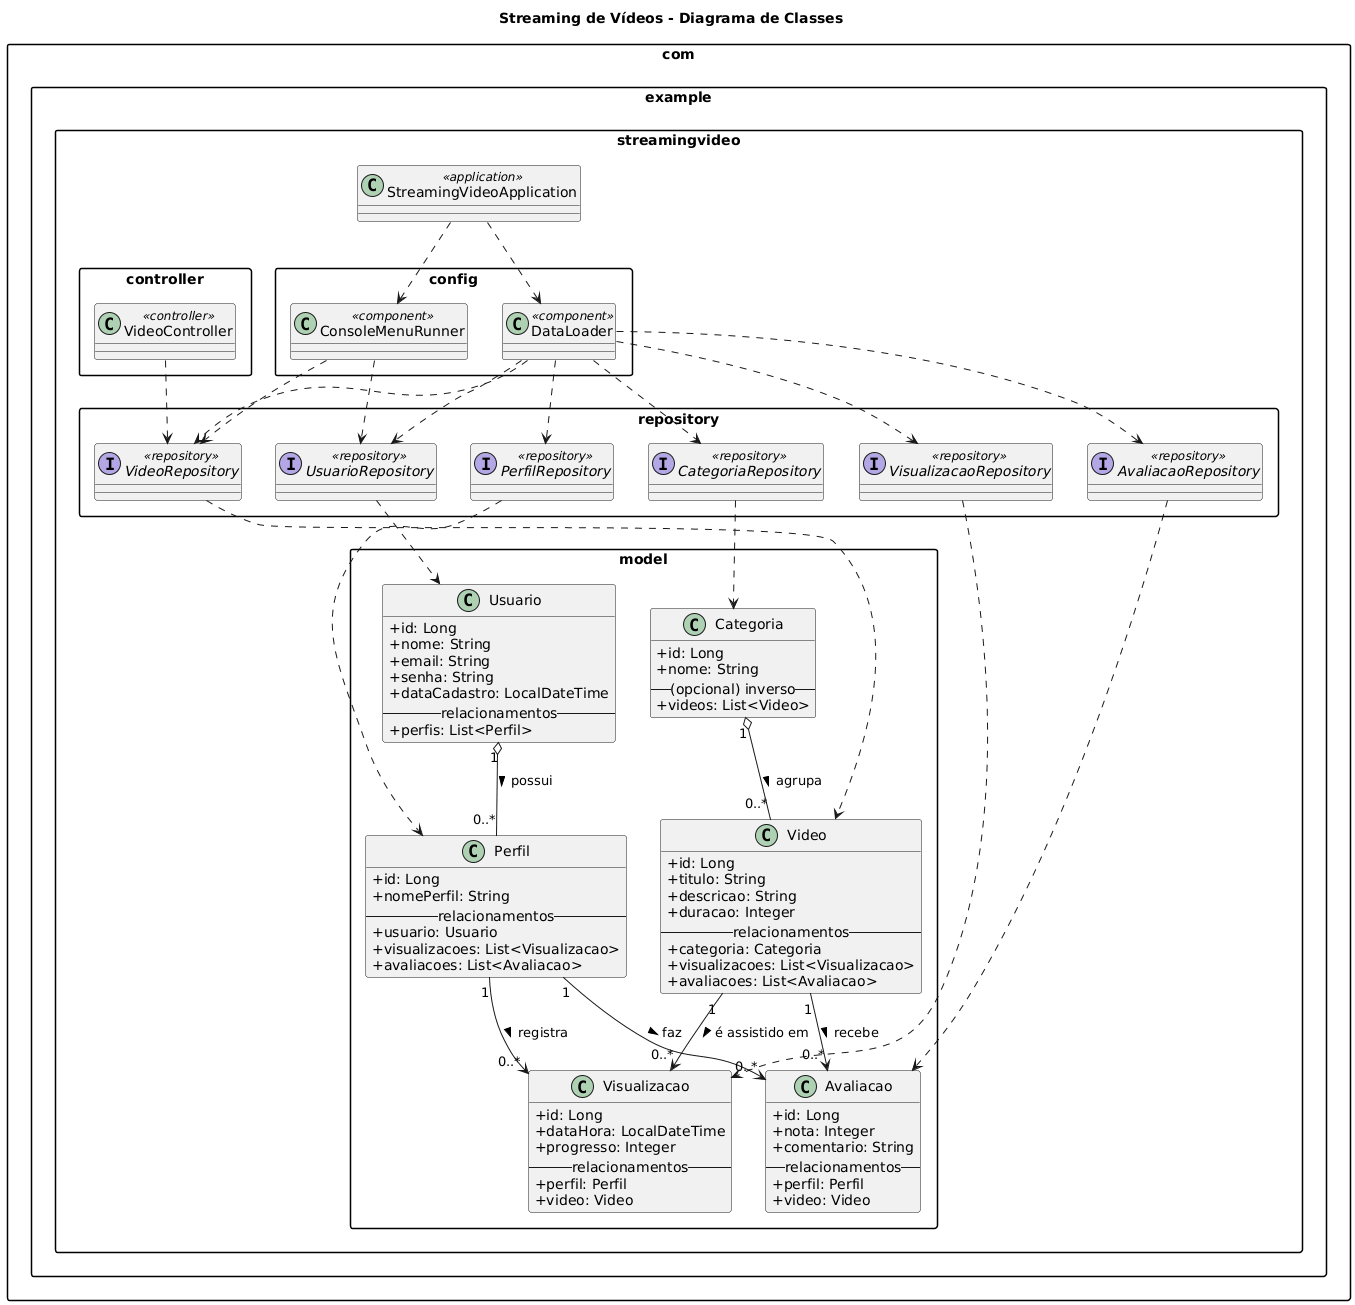

The diagram above was rendered by PlantUML. Its source (embedded in the PNG):
@startuml
title **Streaming de Vídeos - Diagrama de Classes**

skinparam classAttributeIconSize 0
skinparam shadowing false
skinparam packageStyle rectangle

package "com.example.streamingvideo.model" {
  class Usuario {
    +id: Long
    +nome: String
    +email: String
    +senha: String
    +dataCadastro: LocalDateTime
    -- relacionamentos --
    +perfis: List<Perfil>
  }

  class Perfil {
    +id: Long
    +nomePerfil: String
    -- relacionamentos --
    +usuario: Usuario
    +visualizacoes: List<Visualizacao>
    +avaliacoes: List<Avaliacao>
  }

  class Video {
    +id: Long
    +titulo: String
    +descricao: String
    +duracao: Integer
    -- relacionamentos --
    +categoria: Categoria
    +visualizacoes: List<Visualizacao>
    +avaliacoes: List<Avaliacao>
  }

  class Categoria {
    +id: Long
    +nome: String
    -- (opcional) inverso --
    +videos: List<Video>
  }

  class Visualizacao {
    +id: Long
    +dataHora: LocalDateTime
    +progresso: Integer
    -- relacionamentos --
    +perfil: Perfil
    +video: Video
  }

  class Avaliacao {
    +id: Long
    +nota: Integer
    +comentario: String
    -- relacionamentos --
    +perfil: Perfil
    +video: Video
  }
}

package "com.example.streamingvideo.repository" {
  interface UsuarioRepository <<repository>>
  interface PerfilRepository <<repository>>
  interface VideoRepository <<repository>>
  interface CategoriaRepository <<repository>>
  interface VisualizacaoRepository <<repository>>
  interface AvaliacaoRepository <<repository>>
}

package "com.example.streamingvideo.config" {
  class DataLoader <<component>>
  class ConsoleMenuRunner <<component>>
}

package "com.example.streamingvideo" {
  class StreamingVideoApplication <<application>>
}

package "com.example.streamingvideo.controller" {
  class VideoController <<controller>>
}

' -----------------------
' Relacionamentos de domínio
' -----------------------
Usuario "1" o-- "0..*" Perfil : possui >
Perfil "1" --> "0..*" Visualizacao : registra >
Perfil "1" --> "0..*" Avaliacao : faz >
Video "1" --> "0..*" Visualizacao : é assistido em >
Video "1" --> "0..*" Avaliacao : recebe >
Categoria "1" o-- "0..*" Video : agrupa >

' -----------------------
' Dependências principais
' -----------------------
UsuarioRepository ..> Usuario
PerfilRepository ..> Perfil
VideoRepository ..> Video
CategoriaRepository ..> Categoria
VisualizacaoRepository ..> Visualizacao
AvaliacaoRepository ..> Avaliacao

DataLoader ..> UsuarioRepository
DataLoader ..> PerfilRepository
DataLoader ..> VideoRepository
DataLoader ..> CategoriaRepository
DataLoader ..> VisualizacaoRepository
DataLoader ..> AvaliacaoRepository

ConsoleMenuRunner ..> UsuarioRepository
ConsoleMenuRunner ..> VideoRepository

VideoController ..> VideoRepository

StreamingVideoApplication ..> DataLoader
StreamingVideoApplication ..> ConsoleMenuRunner
@enduml